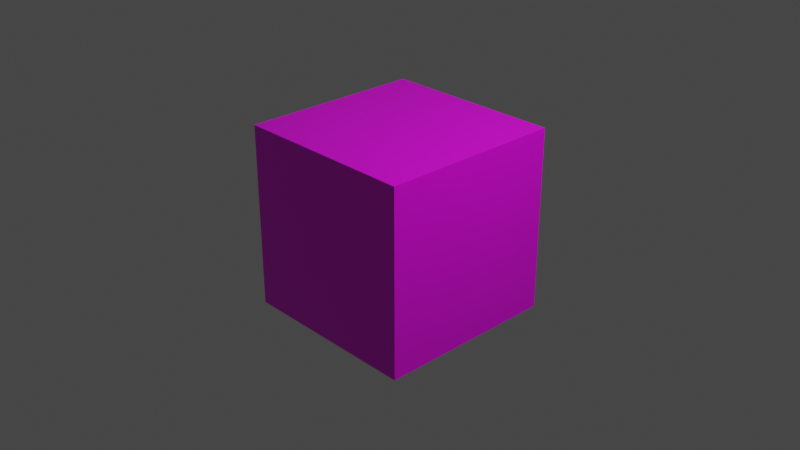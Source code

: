 # Source: grass_block.blend  (saved by Blender 2.83.20; exported with 4.5.12 LTS)
import bpy
from mathutils import Matrix  # noqa: F401  (used for matrix-valued properties, if any)

bpy.ops.wm.read_factory_settings(use_empty=True)
scene = bpy.context.scene
scene.name = 'Scene'

# ---- collections
col_collection = bpy.data.collections.new('Collection'); scene.collection.children.link(col_collection)

# ---- images (referenced by path relative to the original .blend; pixels are not part of the script)
import os
ASSET_DIR = os.environ.get("B2B_ASSET_DIR", "")  # directory of the original .blend (textures are referenced by path, not embedded)
HERE = os.path.dirname(os.path.abspath(__file__))  # packed textures are extracted next to this script under _unpacked/

def load_image(name, relpath, width, height, colorspace="sRGB"):
    """Load a texture the original file referenced (path relative to the .blend, or extracted next to this script)."""
    p = next((c for c in (os.path.join(HERE, relpath), os.path.join(ASSET_DIR, relpath)) if relpath and os.path.exists(c)), "")
    if p:
        img = bpy.data.images.load(p, check_existing=True)
        img.name = name
    else:  # same state as the original file: an image datablock whose file is absent (Cycles renders it pink)
        img = bpy.data.images.new(name, width, height)
        img.source = "FILE"
        img.filepath = "//" + (relpath or name)
    img.colorspace_settings.name = colorspace
    return img
img_aerial_grass_rock_diff_1k_jpg = load_image('aerial_grass_rock_diff_1k.jpg', 'aerial_grass_rock_diff_1k.jpg', 1024, 1024, 'sRGB')

# ---- materials (node trees are filled in below, after node groups)
mat_grass_cube_texture = bpy.data.materials.new('grass_cube_texture')
mat_grass_cube_texture.alpha_threshold = 0.0
mat_grass_cube_texture.use_transparent_shadow = False
mat_grass_cube_texture.line_color = (0.0, 0.0, 0.0, 1.0)

# ---- material node trees
mat_grass_cube_texture.use_nodes = True; mat_grass_cube_texture.node_tree.nodes.clear()
_N = mat_grass_cube_texture.node_tree.nodes; _L = mat_grass_cube_texture.node_tree.links
n0 = _N.new('ShaderNodeOutputMaterial'); n0.name = 'Material Output'; n0.location = (300, 300)
n1 = _N.new('ShaderNodeBsdfPrincipled'); n1.name = 'Principled BSDF'; n1.location = (10, 300)
n1.distribution = 'GGX'
n1.subsurface_method = 'BURLEY'
n1.inputs[2].default_value = 0.4
n1.inputs[3].default_value = 1.45
n1.inputs[27].default_value = (0.0, 0.0, 0.0, 1.0)
n1.inputs[28].default_value = 1.0
n2 = _N.new('ShaderNodeTexImage'); n2.name = 'Image Texture'; n2.location = (-280, 280)
n2.image = img_aerial_grass_rock_diff_1k_jpg
_L.new(n1.outputs[0], n0.inputs[0])
_L.new(n2.outputs[0], n1.inputs[0])
n0.is_active_output = True

# ---- world
world_world = bpy.data.worlds.new('World'); scene.world = world_world
world_world.use_nodes = True; world_world.node_tree.nodes.clear()
_N = world_world.node_tree.nodes; _L = world_world.node_tree.links
n0 = _N.new('ShaderNodeOutputWorld'); n0.name = 'World Output'; n0.location = (300, 300)
n1 = _N.new('ShaderNodeBackground'); n1.name = 'Background'; n1.location = (10, 300)
n1.inputs[0].default_value = (0.05088, 0.05088, 0.05088, 1.0)
_L.new(n1.outputs[0], n0.inputs[0])
n0.is_active_output = True
world_world.color = (0.05088, 0.05088, 0.05088)
world_world.use_sun_shadow = False
world_world.sun_shadow_jitter_overblur = 0.0

# ---- cameras
cam_camera = bpy.data.cameras.new('Camera')
cam_camera.clip_end = 100.0
cam_camera.ortho_scale = 7.314

# ---- lights
light_light = bpy.data.lights.new('Light', 'POINT')
light_light.transmission_factor = 0.0
light_light.energy = 1000.0
light_light.shadow_soft_size = 0.1
light_light.shadow_maximum_resolution = 0.006
light_light.use_absolute_resolution = True

# ---- meshes
me_cube = bpy.data.meshes.new('Cube')
me_cube.from_pydata([(1.0, 1.0, 1.0), (1.0, 1.0, -1.0), (1.0, -1.0, 1.0), (1.0, -1.0, -1.0), (-1.0, 1.0, 1.0), (-1.0, 1.0, -1.0), (-1.0, -1.0, 1.0), (-1.0, -1.0, -1.0)], [], [(0, 4, 6, 2), (3, 2, 6, 7), (7, 6, 4, 5), (5, 1, 3, 7), (1, 0, 2, 3), (5, 4, 0, 1)])
_uv = me_cube.uv_layers.new(name='UVMap')
_uv.uv.foreach_set('vector', [0.3333, 0.6667, 0.3333, 1.0, 4.967e-08, 1.0, 0.0, 0.6667, 0.3333, 0.3333, 0.3333, 3.974e-08, 0.6667, 0.0, 0.6667, 0.3333, 0.6667, 0.6667, 0.3333, 0.6667, 0.3333, 0.3333, 0.6667, 0.3333, 1.0, 0.3333, 0.6667, 0.3333, 0.6667, 2.98e-08, 1.0, 0.0, 0.3333, 0.3333, 1.291e-07, 0.3333, 0.0, 8.941e-08, 0.3333, 0.0, 0.3333, 0.6667, 3.974e-08, 0.6667, 0.0, 0.3333, 0.3333, 0.3333])
me_cube.materials.append(mat_grass_cube_texture)
me_cube.use_remesh_preserve_volume = False
me_cube.use_remesh_preserve_attributes = False
me_cube.use_mirror_vertex_groups = False
me_cube.update()

# ---- objects
ob_grass_cube = bpy.data.objects.new('grass_cube', me_cube)
ob_light = bpy.data.objects.new('Light', light_light)
ob_camera = bpy.data.objects.new('Camera', cam_camera)

# ---- transforms, parenting, visibility, modifiers, constraints
ob_grass_cube.location = (0.0, 0.0, 0.0)
ob_grass_cube.lock_rotations_4d = False
ob_grass_cube.empty_display_type = 'ARROWS'
ob_grass_cube.lineart.crease_threshold = 0.0
ob_light.location = (4.076, 1.005, 5.904)
ob_light.rotation_euler = (0.6503, 0.05522, 1.866)
ob_light.lock_rotations_4d = False
ob_light.empty_display_type = 'ARROWS'
ob_light.color = (0.0, 0.0, 0.0, 0.0)
ob_light.lineart.crease_threshold = 0.0
ob_camera.location = (7.359, -6.926, 4.958)
ob_camera.rotation_euler = (1.109, 0.0, 0.8149)
ob_camera.lock_rotations_4d = False
ob_camera.empty_display_type = 'ARROWS'
ob_camera.color = (0.0, 0.0, 0.0, 0.0)
ob_camera.display_type = 'WIRE'
ob_camera.lineart.crease_threshold = 0.0

# ---- collection membership
col_collection.objects.link(ob_grass_cube)
col_collection.objects.link(ob_light)
col_collection.objects.link(ob_camera)

# ---- scene / render settings (as saved in the file)
scene.camera = ob_camera
scene.frame_start = 1; scene.frame_end = 250; scene.frame_set(1)
scene.render.engine = 'BLENDER_EEVEE_NEXT'
scene.cycles.use_denoising = False
scene.cycles.samples = 128
scene.cycles.sampling_pattern = 'TABULATED_SOBOL'
scene.cycles.use_adaptive_sampling = False
scene.cycles.use_light_tree = False
scene.view_settings.view_transform = 'Filmic'
bpy.context.view_layer.update()
